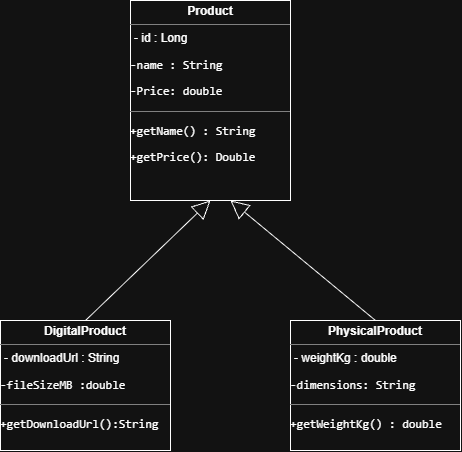

The diagram above was exported from draw.io. Its source (the exported page's mxGraphModel, read from the mxfile embedded in the PNG):
<mxGraphModel dx="1030" dy="-477" grid="1" gridSize="10" guides="1" tooltips="1" connect="1" arrows="1" fold="1" page="1" pageScale="1" pageWidth="850" pageHeight="1100" math="0" shadow="0">
  <root>
    <mxCell id="0" />
    <mxCell id="1" parent="0" />
    <mxCell id="Avy0C-5O8WqCK9DhaLkP-1" parent="1" style="verticalAlign=top;align=left;overflow=fill;html=1;whiteSpace=wrap;" value="&lt;p style=&quot;margin:0px;margin-top:4px;text-align:center;&quot;&gt;&lt;b&gt;Product&lt;/b&gt;&lt;/p&gt;&lt;hr size=&quot;1&quot; style=&quot;border-style:solid;&quot;&gt;&lt;p style=&quot;margin:0px;margin-left:4px;&quot;&gt;- id&lt;span style=&quot;background-color: transparent; color: light-dark(rgb(0, 0, 0), rgb(255, 255, 255));&quot;&gt;&amp;nbsp;&lt;/span&gt;&lt;span style=&quot;background-color: transparent; color: light-dark(rgb(0, 0, 0), rgb(255, 255, 255));&quot;&gt;: Long&lt;/span&gt;&lt;/p&gt;&lt;p&gt;&lt;code&gt;-name : String&lt;/code&gt;&lt;/p&gt;&lt;p&gt;&lt;code&gt;-Price: double&lt;/code&gt;&lt;/p&gt;&lt;hr size=&quot;1&quot; style=&quot;border-style:solid;&quot;&gt;&lt;p&gt;&lt;code&gt;+getName() : String&lt;/code&gt;&lt;/p&gt;&lt;p&gt;&lt;code&gt;+getPrice(): Double&lt;/code&gt;&lt;/p&gt;" vertex="1">
      <mxGeometry height="200" width="160" x="540" y="1250" as="geometry" />
    </mxCell>
    <mxCell id="Avy0C-5O8WqCK9DhaLkP-2" parent="1" style="verticalAlign=top;align=left;overflow=fill;html=1;whiteSpace=wrap;" value="&lt;p style=&quot;margin:0px;margin-top:4px;text-align:center;&quot;&gt;&lt;b&gt;DigitalProduct&lt;/b&gt;&lt;/p&gt;&lt;hr size=&quot;1&quot; style=&quot;border-style:solid;&quot;&gt;&lt;p style=&quot;margin:0px;margin-left:4px;&quot;&gt;- downloadUrl : String&lt;/p&gt;&lt;p&gt;&lt;code&gt;-fileSizeMB :double&lt;/code&gt;&lt;/p&gt;&lt;hr size=&quot;1&quot; style=&quot;border-style:solid;&quot;&gt;&lt;p&gt;&lt;code&gt;+getDownloadUrl():String&lt;/code&gt;&lt;/p&gt;" vertex="1">
      <mxGeometry height="130" width="170" x="410" y="1570" as="geometry" />
    </mxCell>
    <mxCell id="Avy0C-5O8WqCK9DhaLkP-3" parent="1" style="verticalAlign=top;align=left;overflow=fill;html=1;whiteSpace=wrap;" value="&lt;p style=&quot;margin:0px;margin-top:4px;text-align:center;&quot;&gt;&lt;b&gt;PhysicalProduct&lt;/b&gt;&lt;/p&gt;&lt;hr size=&quot;1&quot; style=&quot;border-style:solid;&quot;&gt;&lt;p style=&quot;margin:0px;margin-left:4px;&quot;&gt;- weightKg : double&lt;/p&gt;&lt;p&gt;&lt;code&gt;-dimensions: String&lt;/code&gt;&lt;/p&gt;&lt;hr size=&quot;1&quot; style=&quot;border-style:solid;&quot;&gt;&lt;p&gt;&lt;code&gt;+getWeightKg() : double&lt;/code&gt;&lt;/p&gt;" vertex="1">
      <mxGeometry height="130" width="170" x="700" y="1570" as="geometry" />
    </mxCell>
    <mxCell id="Avy0C-5O8WqCK9DhaLkP-4" edge="1" parent="1" source="Avy0C-5O8WqCK9DhaLkP-2" style="endArrow=block;endSize=16;endFill=0;html=1;rounded=0;defaultLabelBackgroundColor=gap;entryX=0.5;entryY=1;entryDx=0;entryDy=0;exitX=0.5;exitY=0;exitDx=0;exitDy=0;" target="Avy0C-5O8WqCK9DhaLkP-1" value="">
      <mxGeometry relative="1" width="160" x="0.2627" as="geometry">
        <Array as="points" />
        <mxPoint x="490" y="1490" as="sourcePoint" />
        <mxPoint x="650" y="1490" as="targetPoint" />
      </mxGeometry>
    </mxCell>
    <mxCell id="Avy0C-5O8WqCK9DhaLkP-6" edge="1" parent="1" source="Avy0C-5O8WqCK9DhaLkP-3" style="endArrow=block;endSize=16;endFill=0;html=1;rounded=0;defaultLabelBackgroundColor=gap;entryX=0.625;entryY=1;entryDx=0;entryDy=0;exitX=0.5;exitY=0;exitDx=0;exitDy=0;entryPerimeter=0;" target="Avy0C-5O8WqCK9DhaLkP-1" value="">
      <mxGeometry relative="1" width="160" x="0.2627" as="geometry">
        <Array as="points" />
        <mxPoint x="600" y="1580" as="sourcePoint" />
        <mxPoint x="725" y="1460" as="targetPoint" />
      </mxGeometry>
    </mxCell>
  </root>
</mxGraphModel>